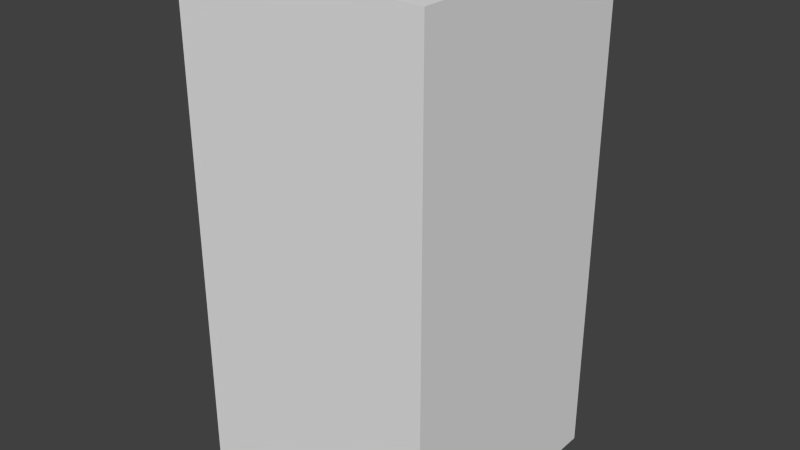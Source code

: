 # Source: brownBlankFive.blend  (saved by Blender 2.68.0; exported with 4.5.12 LTS)
import bpy
from mathutils import Matrix  # noqa: F401  (used for matrix-valued properties, if any)

bpy.ops.wm.read_factory_settings(use_empty=True)
scene = bpy.context.scene
scene.name = 'Scene'

# ---- collections
col_collection_1 = bpy.data.collections.new('Collection 1'); scene.collection.children.link(col_collection_1)

# ---- world
world_world = bpy.data.worlds.new('World'); scene.world = world_world
world_world.color = (0.05088, 0.05088, 0.05088)
world_world.use_sun_shadow = False
world_world.sun_shadow_jitter_overblur = 0.0
world_world.cycles.sampling_method = 'MANUAL'
world_world.cycles.sample_map_resolution = 256

# ---- meshes
me_brownblankfive = bpy.data.meshes.new('brownBlankFive')
me_brownblankfive.from_pydata([(-0.5, -0.5, -1.0), (-0.5, 0.5, -1.0), (0.5, 0.5, -1.0), (0.5, -0.5, -1.0), (-0.5, -0.5, 1.0), (-0.5, 0.5, 1.0), (0.5, 0.5, 1.0), (0.5, -0.5, 1.0)], [], [(4, 5, 1, 0), (5, 6, 2, 1), (6, 7, 3, 2), (7, 4, 0, 3), (0, 1, 2, 3), (7, 6, 5, 4)])
me_brownblankfive.use_remesh_preserve_volume = False
me_brownblankfive.use_remesh_preserve_attributes = False
me_brownblankfive.use_mirror_vertex_groups = False
me_brownblankfive.update()

# ---- objects
ob_brownblankfive = bpy.data.objects.new('brownBlankFive', me_brownblankfive)

# ---- transforms, parenting, visibility, modifiers, constraints
ob_brownblankfive.location = (0.0, 0.0, 0.0)
ob_brownblankfive.lineart.crease_threshold = 0.0

# ---- collection membership
col_collection_1.objects.link(ob_brownblankfive)

# ---- scene / render settings (as saved in the file)
scene.frame_start = 1; scene.frame_end = 250; scene.frame_set(1)
scene.render.engine = 'BLENDER_EEVEE_NEXT'
scene.render.image_settings.color_mode = 'RGB'
scene.render.image_settings.compression = 90
scene.render.resolution_percentage = 50
scene.render.dither_intensity = 0.0
scene.cycles.use_denoising = False
scene.cycles.samples = 10
scene.cycles.sampling_pattern = 'TABULATED_SOBOL'
scene.cycles.light_sampling_threshold = 0.0
scene.cycles.use_adaptive_sampling = False
scene.cycles.use_light_tree = False
scene.cycles.blur_glossy = 0.0
scene.cycles.volume_bounces = 1
scene.cycles.pixel_filter_type = 'GAUSSIAN'
scene.cycles.sample_clamp_indirect = 0.0
scene.view_settings.view_transform = 'Standard'
bpy.context.view_layer.update()

# ---- added for rendering (the .blend has no active camera and no usable light): camera, sun
cam_auto = bpy.data.cameras.new('AutoCamera')
cam_auto.lens = 50.0
cam_auto.sensor_width = 36.0
cam_auto.clip_end = 1000.0
ob_auto_camera = bpy.data.objects.new('AutoCamera', cam_auto)
scene.collection.objects.link(ob_auto_camera)
ob_auto_camera.location = (2.26633, -2.71959, 1.81306)
ob_auto_camera.rotation_euler = (1.09748, -7.21219e-08, 0.694738)
scene.camera = ob_auto_camera
light_auto_sun = bpy.data.lights.new('AutoSun', 'SUN')
light_auto_sun.energy = 3.0
light_auto_sun.angle = 0.0523599
ob_auto_sun = bpy.data.objects.new('AutoSun', light_auto_sun)
scene.collection.objects.link(ob_auto_sun)
ob_auto_sun.rotation_euler = (0.872665, 0.174533, 0.523599)
bpy.context.view_layer.update()
